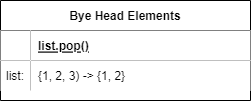

The diagram above was exported from draw.io. Its source (the exported page's mxGraphModel, read from the mxfile embedded in the PNG):
<mxGraphModel dx="712" dy="736" grid="1" gridSize="10" guides="1" tooltips="1" connect="1" arrows="1" fold="1" page="1" pageScale="1" pageWidth="850" pageHeight="1100" math="0" shadow="0" extFonts="Permanent Marker^https://fonts.googleapis.com/css?family=Permanent+Marker">
  <root>
    <mxCell id="0" />
    <mxCell id="1" parent="0" />
    <mxCell id="C-vyLk0tnHw3VtMMgP7b-23" value="Bye Head Elements" style="shape=table;startSize=30;container=1;collapsible=1;childLayout=tableLayout;fixedRows=1;rowLines=0;fontStyle=1;align=center;resizeLast=1;" parent="1" vertex="1">
      <mxGeometry x="111" y="119" width="250" height="100" as="geometry" />
    </mxCell>
    <mxCell id="C-vyLk0tnHw3VtMMgP7b-24" value="" style="shape=partialRectangle;collapsible=0;dropTarget=0;pointerEvents=0;fillColor=none;points=[[0,0.5],[1,0.5]];portConstraint=eastwest;top=0;left=0;right=0;bottom=1;" parent="C-vyLk0tnHw3VtMMgP7b-23" vertex="1">
      <mxGeometry y="30" width="250" height="30" as="geometry" />
    </mxCell>
    <mxCell id="C-vyLk0tnHw3VtMMgP7b-25" value="" style="shape=partialRectangle;overflow=hidden;connectable=0;fillColor=#FFFFFF;top=0;left=0;bottom=0;right=0;fontStyle=1;" parent="C-vyLk0tnHw3VtMMgP7b-24" vertex="1">
      <mxGeometry width="30" height="30" as="geometry">
        <mxRectangle width="30" height="30" as="alternateBounds" />
      </mxGeometry>
    </mxCell>
    <mxCell id="C-vyLk0tnHw3VtMMgP7b-26" value="list.pop()" style="shape=partialRectangle;overflow=hidden;connectable=0;fillColor=#FFFFFF;top=0;left=0;bottom=0;right=0;align=left;spacingLeft=6;fontStyle=5;" parent="C-vyLk0tnHw3VtMMgP7b-24" vertex="1">
      <mxGeometry x="30" width="220" height="30" as="geometry">
        <mxRectangle width="220" height="30" as="alternateBounds" />
      </mxGeometry>
    </mxCell>
    <mxCell id="C-vyLk0tnHw3VtMMgP7b-27" value="" style="shape=partialRectangle;collapsible=0;dropTarget=0;pointerEvents=0;fillColor=none;points=[[0,0.5],[1,0.5]];portConstraint=eastwest;top=0;left=0;right=0;bottom=0;" parent="C-vyLk0tnHw3VtMMgP7b-23" vertex="1">
      <mxGeometry y="60" width="250" height="30" as="geometry" />
    </mxCell>
    <mxCell id="C-vyLk0tnHw3VtMMgP7b-28" value="list:" style="shape=partialRectangle;overflow=hidden;connectable=0;fillColor=#FFFFFF;top=0;left=0;bottom=0;right=0;" parent="C-vyLk0tnHw3VtMMgP7b-27" vertex="1">
      <mxGeometry width="30" height="30" as="geometry">
        <mxRectangle width="30" height="30" as="alternateBounds" />
      </mxGeometry>
    </mxCell>
    <mxCell id="C-vyLk0tnHw3VtMMgP7b-29" value="{1, 2, 3) -&gt; {1, 2}" style="shape=partialRectangle;overflow=hidden;connectable=0;fillColor=#FFFFFF;top=0;left=0;bottom=0;right=0;align=left;spacingLeft=6;" parent="C-vyLk0tnHw3VtMMgP7b-27" vertex="1">
      <mxGeometry x="30" width="220" height="30" as="geometry">
        <mxRectangle width="220" height="30" as="alternateBounds" />
      </mxGeometry>
    </mxCell>
  </root>
</mxGraphModel>